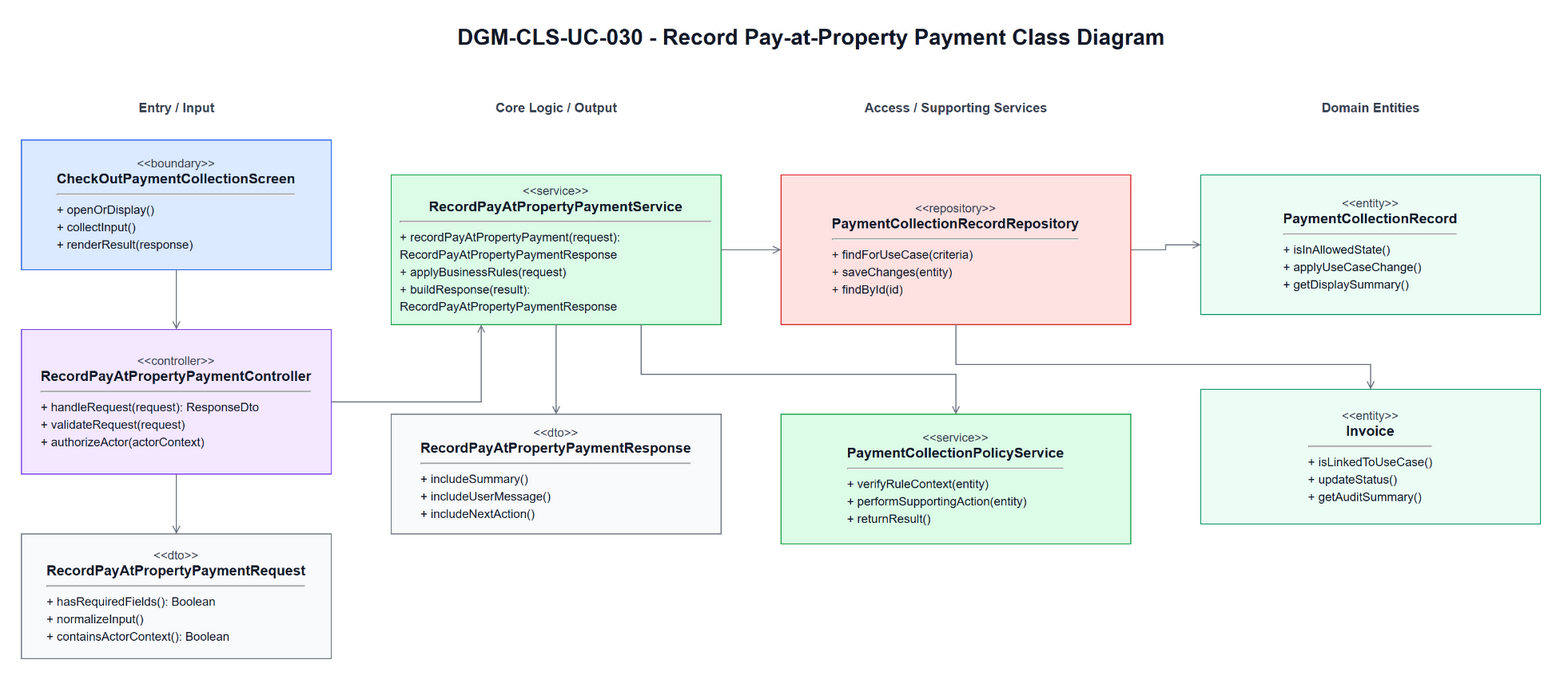

The diagram above was exported from draw.io. Its source (the exported page's mxGraphModel, read from the mxfile embedded in the PNG):
<mxGraphModel dx="1144" dy="696" grid="1" gridSize="10" guides="1" tooltips="1" connect="1" arrows="1" fold="1" page="1" pageScale="1" pageWidth="1700" pageHeight="980" math="0" shadow="0">
  <root>
    <mxCell id="0" />
    <mxCell id="1" parent="0" />
    <mxCell id="title" parent="1" style="text;html=1;strokeColor=none;fillColor=none;align=center;verticalAlign=middle;fontStyle=1;fontSize=22;fontColor=#111827" value="DGM-CLS-UC-030 - Record Pay-at-Property Payment Class Diagram" vertex="1">
      <mxGeometry height="34" width="860" x="420" y="25" as="geometry" />
    </mxCell>
    <mxCell id="h0" parent="1" style="text;html=1;strokeColor=none;fillColor=none;align=center;verticalAlign=middle;fontStyle=1;fontSize=13;fontColor=#374151" value="Entry / Input" vertex="1">
      <mxGeometry height="26" width="310" x="60" y="100" as="geometry" />
    </mxCell>
    <mxCell id="h1" parent="1" style="text;html=1;strokeColor=none;fillColor=none;align=center;verticalAlign=middle;fontStyle=1;fontSize=13;fontColor=#374151" value="Core Logic / Output" vertex="1">
      <mxGeometry height="26" width="330" x="430" y="100" as="geometry" />
    </mxCell>
    <mxCell id="h2" parent="1" style="text;html=1;strokeColor=none;fillColor=none;align=center;verticalAlign=middle;fontStyle=1;fontSize=13;fontColor=#374151" value="Access / Supporting Services" vertex="1">
      <mxGeometry height="26" width="350" x="820" y="100" as="geometry" />
    </mxCell>
    <mxCell id="h3" parent="1" style="text;html=1;strokeColor=none;fillColor=none;align=center;verticalAlign=middle;fontStyle=1;fontSize=13;fontColor=#374151" value="Domain Entities" vertex="1">
      <mxGeometry height="26" width="340" x="1240" y="100" as="geometry" />
    </mxCell>
    <mxCell id="boundary" parent="1" style="rounded=0;whiteSpace=wrap;html=1;fillColor=#DBEAFE;strokeColor=#2563EB;fontColor=#111827;spacing=10" value="&lt;div style=&quot;font-size:12px;color:#374151;&quot;&gt;&amp;lt;&amp;lt;boundary&amp;gt;&amp;gt;&lt;/div&gt;&lt;div style=&quot;font-size:14px;font-weight:bold;&quot;&gt;CheckOutPaymentCollectionScreen&lt;/div&gt;&lt;hr&gt;&lt;div align=&quot;left&quot; style=&quot;font-size:12px;line-height:1.45;&quot;&gt;+ openOrDisplay()&lt;br&gt;+ collectInput()&lt;br&gt;+ renderResult(response)&lt;/div&gt;" vertex="1">
      <mxGeometry height="130" width="310" x="60" y="145" as="geometry" />
    </mxCell>
    <mxCell id="controller" parent="1" style="rounded=0;whiteSpace=wrap;html=1;fillColor=#F3E8FF;strokeColor=#7C3AED;fontColor=#111827;spacing=10" value="&lt;div style=&quot;font-size:12px;color:#374151;&quot;&gt;&amp;lt;&amp;lt;controller&amp;gt;&amp;gt;&lt;/div&gt;&lt;div style=&quot;font-size:14px;font-weight:bold;&quot;&gt;RecordPayAtPropertyPaymentController&lt;/div&gt;&lt;hr&gt;&lt;div align=&quot;left&quot; style=&quot;font-size:12px;line-height:1.45;&quot;&gt;+ handleRequest(request): ResponseDto&lt;br&gt;+ validateRequest(request)&lt;br&gt;+ authorizeActor(actorContext)&lt;/div&gt;" vertex="1">
      <mxGeometry height="145" width="310" x="60" y="335" as="geometry" />
    </mxCell>
    <mxCell id="request" parent="1" style="rounded=0;whiteSpace=wrap;html=1;fillColor=#F9FAFB;strokeColor=#6B7280;fontColor=#111827;spacing=10" value="&lt;div style=&quot;font-size:12px;color:#374151;&quot;&gt;&amp;lt;&amp;lt;dto&amp;gt;&amp;gt;&lt;/div&gt;&lt;div style=&quot;font-size:14px;font-weight:bold;&quot;&gt;RecordPayAtPropertyPaymentRequest&lt;/div&gt;&lt;hr&gt;&lt;div align=&quot;left&quot; style=&quot;font-size:12px;line-height:1.45;&quot;&gt;+ hasRequiredFields(): Boolean&lt;br&gt;+ normalizeInput()&lt;br&gt;+ containsActorContext(): Boolean&lt;/div&gt;" vertex="1">
      <mxGeometry height="125" width="310" x="60" y="540" as="geometry" />
    </mxCell>
    <mxCell id="service" parent="1" style="rounded=0;whiteSpace=wrap;html=1;fillColor=#DCFCE7;strokeColor=#16A34A;fontColor=#111827;spacing=10" value="&lt;div style=&quot;font-size:12px;color:#374151;&quot;&gt;&amp;lt;&amp;lt;service&amp;gt;&amp;gt;&lt;/div&gt;&lt;div style=&quot;font-size:14px;font-weight:bold;&quot;&gt;RecordPayAtPropertyPaymentService&lt;/div&gt;&lt;hr&gt;&lt;div align=&quot;left&quot; style=&quot;font-size:12px;line-height:1.45;&quot;&gt;+ recordPayAtPropertyPayment(request): RecordPayAtPropertyPaymentResponse&lt;br&gt;+ applyBusinessRules(request)&lt;br&gt;+ buildResponse(result): RecordPayAtPropertyPaymentResponse&lt;/div&gt;" vertex="1">
      <mxGeometry height="150" width="330" x="430" y="180" as="geometry" />
    </mxCell>
    <mxCell id="response" parent="1" style="rounded=0;whiteSpace=wrap;html=1;fillColor=#F9FAFB;strokeColor=#6B7280;fontColor=#111827;spacing=10" value="&lt;div style=&quot;font-size:12px;color:#374151;&quot;&gt;&amp;lt;&amp;lt;dto&amp;gt;&amp;gt;&lt;/div&gt;&lt;div style=&quot;font-size:14px;font-weight:bold;&quot;&gt;RecordPayAtPropertyPaymentResponse&lt;/div&gt;&lt;hr&gt;&lt;div align=&quot;left&quot; style=&quot;font-size:12px;line-height:1.45;&quot;&gt;+ includeSummary()&lt;br&gt;+ includeUserMessage()&lt;br&gt;+ includeNextAction()&lt;/div&gt;" vertex="1">
      <mxGeometry height="120" width="330" x="430" y="420" as="geometry" />
    </mxCell>
    <mxCell id="repository" parent="1" style="rounded=0;whiteSpace=wrap;html=1;fillColor=#FEE2E2;strokeColor=#DC2626;fontColor=#111827;spacing=10" value="&lt;div style=&quot;font-size:12px;color:#374151;&quot;&gt;&amp;lt;&amp;lt;repository&amp;gt;&amp;gt;&lt;/div&gt;&lt;div style=&quot;font-size:14px;font-weight:bold;&quot;&gt;PaymentCollectionRecordRepository&lt;/div&gt;&lt;hr&gt;&lt;div align=&quot;left&quot; style=&quot;font-size:12px;line-height:1.45;&quot;&gt;+ findForUseCase(criteria)&lt;br&gt;+ saveChanges(entity)&lt;br&gt;+ findById(id)&lt;/div&gt;" vertex="1">
      <mxGeometry height="150" width="350" x="820" y="180" as="geometry" />
    </mxCell>
    <mxCell id="support" parent="1" style="rounded=0;whiteSpace=wrap;html=1;fillColor=#DCFCE7;strokeColor=#16A34A;fontColor=#111827;spacing=10" value="&lt;div style=&quot;font-size:12px;color:#374151;&quot;&gt;&amp;lt;&amp;lt;service&amp;gt;&amp;gt;&lt;/div&gt;&lt;div style=&quot;font-size:14px;font-weight:bold;&quot;&gt;PaymentCollectionPolicyService&lt;/div&gt;&lt;hr&gt;&lt;div align=&quot;left&quot; style=&quot;font-size:12px;line-height:1.45;&quot;&gt;+ verifyRuleContext(entity)&lt;br&gt;+ performSupportingAction(entity)&lt;br&gt;+ returnResult()&lt;/div&gt;" vertex="1">
      <mxGeometry height="130" width="350" x="820" y="420" as="geometry" />
    </mxCell>
    <mxCell id="entity1" parent="1" style="rounded=0;whiteSpace=wrap;html=1;fillColor=#ECFDF5;strokeColor=#059669;fontColor=#111827;spacing=10" value="&lt;div style=&quot;font-size:12px;color:#374151;&quot;&gt;&amp;lt;&amp;lt;entity&amp;gt;&amp;gt;&lt;/div&gt;&lt;div style=&quot;font-size:14px;font-weight:bold;&quot;&gt;PaymentCollectionRecord&lt;/div&gt;&lt;hr&gt;&lt;div align=&quot;left&quot; style=&quot;font-size:12px;line-height:1.45;&quot;&gt;+ isInAllowedState()&lt;br&gt;+ applyUseCaseChange()&lt;br&gt;+ getDisplaySummary()&lt;/div&gt;" vertex="1">
      <mxGeometry height="140" width="340" x="1240" y="180" as="geometry" />
    </mxCell>
    <mxCell id="entity2" parent="1" style="rounded=0;whiteSpace=wrap;html=1;fillColor=#ECFDF5;strokeColor=#059669;fontColor=#111827;spacing=10" value="&lt;div style=&quot;font-size:12px;color:#374151;&quot;&gt;&amp;lt;&amp;lt;entity&amp;gt;&amp;gt;&lt;/div&gt;&lt;div style=&quot;font-size:14px;font-weight:bold;&quot;&gt;Invoice&lt;/div&gt;&lt;hr&gt;&lt;div align=&quot;left&quot; style=&quot;font-size:12px;line-height:1.45;&quot;&gt;+ isLinkedToUseCase()&lt;br&gt;+ updateStatus()&lt;br&gt;+ getAuditSummary()&lt;/div&gt;" vertex="1">
      <mxGeometry height="135" width="340" x="1240" y="395" as="geometry" />
    </mxCell>
    <mxCell id="e1" edge="1" parent="1" source="boundary" style="edgeStyle=orthogonalEdgeStyle;rounded=0;html=1;endArrow=open;strokeColor=#6B7280;fontSize=11;labelBackgroundColor=#FFFFFF" target="controller">
      <mxGeometry relative="1" as="geometry" />
    </mxCell>
    <mxCell id="e2" edge="1" parent="1" source="controller" style="edgeStyle=orthogonalEdgeStyle;rounded=0;html=1;endArrow=open;strokeColor=#6B7280;fontSize=11;labelBackgroundColor=#FFFFFF" target="request">
      <mxGeometry relative="1" as="geometry" />
    </mxCell>
    <mxCell id="e3" edge="1" parent="1" source="controller" style="edgeStyle=orthogonalEdgeStyle;rounded=0;html=1;endArrow=open;strokeColor=#6B7280;fontSize=11;labelBackgroundColor=#FFFFFF" target="service">
      <mxGeometry relative="1" as="geometry">
        <Array as="points">
          <mxPoint x="520" y="408" />
        </Array>
      </mxGeometry>
    </mxCell>
    <mxCell id="e4" edge="1" parent="1" source="service" style="edgeStyle=orthogonalEdgeStyle;rounded=0;html=1;endArrow=open;strokeColor=#6B7280;fontSize=11;labelBackgroundColor=#FFFFFF" target="response">
      <mxGeometry relative="1" as="geometry" />
    </mxCell>
    <mxCell id="e5" edge="1" parent="1" source="service" style="edgeStyle=orthogonalEdgeStyle;rounded=0;html=1;endArrow=open;strokeColor=#6B7280;fontSize=11;labelBackgroundColor=#FFFFFF" target="repository">
      <mxGeometry relative="1" as="geometry" />
    </mxCell>
    <mxCell id="e6" edge="1" parent="1" source="service" style="edgeStyle=orthogonalEdgeStyle;rounded=0;html=1;endArrow=open;strokeColor=#6B7280;fontSize=11;labelBackgroundColor=#FFFFFF" target="support">
      <mxGeometry relative="1" as="geometry">
        <Array as="points">
          <mxPoint x="680" y="380" />
          <mxPoint x="995" y="380" />
        </Array>
      </mxGeometry>
    </mxCell>
    <mxCell id="e7" edge="1" parent="1" source="repository" style="edgeStyle=orthogonalEdgeStyle;rounded=0;html=1;endArrow=open;strokeColor=#6B7280;fontSize=11;labelBackgroundColor=#FFFFFF" target="entity1">
      <mxGeometry relative="1" as="geometry" />
    </mxCell>
    <mxCell id="e8" edge="1" parent="1" source="repository" style="edgeStyle=orthogonalEdgeStyle;rounded=0;html=1;endArrow=open;strokeColor=#6B7280;fontSize=11;labelBackgroundColor=#FFFFFF" target="entity2">
      <mxGeometry relative="1" as="geometry">
        <Array as="points">
          <mxPoint x="995" y="370" />
          <mxPoint x="1410" y="370" />
        </Array>
      </mxGeometry>
    </mxCell>
  </root>
</mxGraphModel>